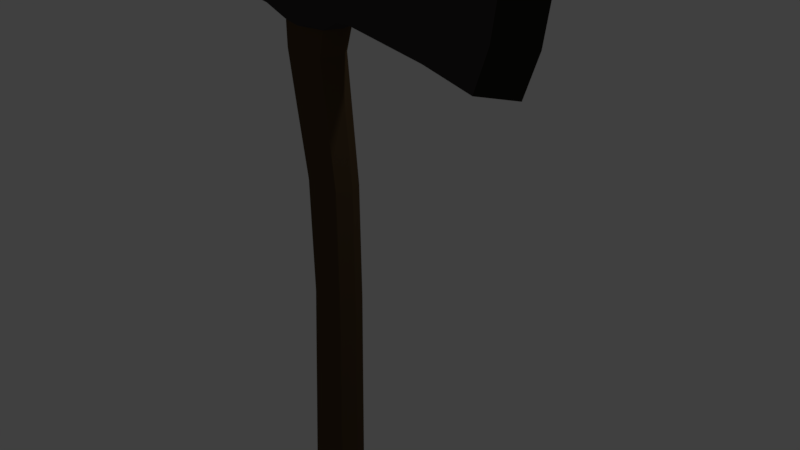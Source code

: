 # Source: axe.blend  (saved by Blender 2.77.0; exported with 4.5.12 LTS)
import bpy
from mathutils import Matrix  # noqa: F401  (used for matrix-valued properties, if any)

bpy.ops.wm.read_factory_settings(use_empty=True)
scene = bpy.context.scene
scene.name = 'Scene'

# ---- collections
col_collection_1 = bpy.data.collections.new('Collection 1'); scene.collection.children.link(col_collection_1)

# ---- materials (node trees are filled in below, after node groups)
mat_axehead1 = bpy.data.materials.new('axeHead1')
mat_axehead1.alpha_threshold = 0.0
mat_axehead1.diffuse_color = (0.003642, 0.001738, 0.002547, 1.0)
mat_axehead1.specular_color = (0.02365, 0.02365, 0.02365)
mat_axehead1.roughness = 0.5
mat_axe_head = bpy.data.materials.new('axe head')
mat_axe_head.alpha_threshold = 0.0
mat_axe_head.diffuse_color = (0.233, 0.2236, 0.1967, 1.0)
mat_axe_head.specular_color = (0.004896, 0.004896, 0.004896)
mat_axe_head.roughness = 0.5
mat_wood = bpy.data.materials.new('wood')
mat_wood.alpha_threshold = 0.0
mat_wood.diffuse_color = (0.2199, 0.1042, 0.01109, 1.0)
mat_wood.specular_color = (0.01885, 0.01885, 0.01885)
mat_wood.roughness = 0.5

# ---- material node trees
mat_axehead1.use_nodes = True; mat_axehead1.node_tree.nodes.clear()
_N = mat_axehead1.node_tree.nodes; _L = mat_axehead1.node_tree.links
n0 = _N.new('ShaderNodeOutputMaterial'); n0.name = 'Material Output'; n0.location = (300, 300)
n1 = _N.new('ShaderNodeBsdfDiffuse'); n1.name = 'Diffuse BSDF'; n1.location = (10, 300)
n1.inputs[0].default_value = (0.04955, 0.04331, 0.04331, 1.0)
_L.new(n1.outputs[0], n0.inputs[0])
n0.is_active_output = True
mat_axe_head.use_nodes = True; mat_axe_head.node_tree.nodes.clear()
_N = mat_axe_head.node_tree.nodes; _L = mat_axe_head.node_tree.links
n0 = _N.new('ShaderNodeOutputMaterial'); n0.name = 'Material Output'; n0.location = (300, 300)
n1 = _N.new('ShaderNodeBsdfDiffuse'); n1.name = 'Diffuse BSDF'; n1.location = (10, 300)
n1.inputs[0].default_value = (0.02451, 0.0216, 0.0153, 1.0)
_L.new(n1.outputs[0], n0.inputs[0])
n0.is_active_output = True
mat_wood.use_nodes = True; mat_wood.node_tree.nodes.clear()
_N = mat_wood.node_tree.nodes; _L = mat_wood.node_tree.links
n0 = _N.new('ShaderNodeOutputMaterial'); n0.name = 'Material Output'; n0.location = (300, 300)
n1 = _N.new('ShaderNodeBsdfDiffuse'); n1.name = 'Diffuse BSDF'; n1.location = (10, 300)
n1.inputs[0].default_value = (0.08898, 0.05642, 0.0282, 1.0)
_L.new(n1.outputs[0], n0.inputs[0])
n0.is_active_output = True

# ---- world
world_world = bpy.data.worlds.new('World'); scene.world = world_world
world_world.color = (0.05088, 0.05088, 0.05088)
world_world.use_sun_shadow = False
world_world.sun_shadow_jitter_overblur = 0.0
world_world.cycles.sampling_method = 'MANUAL'

# ---- cameras
cam_camera = bpy.data.cameras.new('Camera')
cam_camera.clip_end = 100.0
cam_camera.lens = 35.0
cam_camera.sensor_width = 32.0
cam_camera.sensor_height = 18.0
cam_camera.ortho_scale = 7.314
cam_camera.dof.focus_distance = 0.0

# ---- lights
light_lamp = bpy.data.lights.new('Lamp', 'POINT')
light_lamp.transmission_factor = 0.0
light_lamp.cutoff_distance = 30.0
light_lamp.energy = 100.0
light_lamp.shadow_buffer_clip_start = 1.001
light_lamp.shadow_soft_size = 0.1
light_lamp.shadow_maximum_resolution = 0.006
light_lamp.use_absolute_resolution = True

# ---- meshes
me_cube_001 = bpy.data.meshes.new('Cube.001')
me_cube_001.from_pydata([(-1.633, -0.5061, -1.033), (-1.526, -0.5061, 0.9673), (-1.633, 0.5061, -1.033), (-1.526, 0.5061, 0.9673), (3.757, -0.3201, -1.799), (3.928, -0.3201, 1.363), (3.757, 0.3201, -1.799), (3.928, 0.3201, 1.363), (2.792, 0.3999, 1.129), (2.767, 0.3999, -1.494), (2.792, -0.3999, 1.129), (2.767, -0.3999, -1.494), (-0.3567, 0.4389, -1.414), (-0.186, -0.403, 1.079), (-0.2009, 0.4234, 1.079), (-0.3493, -0.4232, -1.414), (1.154, 0.5047, 0.9837), (1.109, -0.5047, -1.139), (1.109, 0.5047, -1.139), (1.154, -0.5047, 0.9837), (-1.662, -0.5061, -0.5319), (-1.63, -0.5061, -0.04007), (-1.598, -0.5061, 0.4518), (-1.598, 0.5061, 0.4518), (-1.63, 0.5061, -0.04007), (-1.662, 0.5061, -0.5319), (4.147, 0.3201, 0.6691), (4.196, 0.3201, -0.1536), (4.062, 0.3201, -0.9762), (4.147, -0.3201, 0.6691), (4.196, -0.3201, -0.1536), (4.062, -0.3201, -0.9762), (2.792, -0.3999, 0.621), (2.793, -0.3999, -0.01582), (2.794, -0.3999, -0.6526), (2.792, 0.3999, 0.621), (2.793, 0.3999, -0.01582), (2.794, 0.3999, -0.6526), (-0.4373, 0.5862, 0.5277), (-0.4621, 0.5862, -0.03365), (-0.4868, 0.5862, -0.595), (-0.4373, -0.5862, 0.5277), (-0.4621, -0.5862, -0.03365), (-0.4868, -0.5862, -0.595), (1.143, -0.5047, 0.5497), (1.131, -0.5047, -0.01335), (1.12, -0.5047, -0.5764), (1.143, 0.5047, 0.5497), (1.131, 0.5047, -0.01335), (1.12, 0.5047, -0.5764), (-1.7, -1.779e-09, 0.9673), (-1.807, 3.03e-09, -1.033), (4.613, -4.991e-08, 1.492), (4.442, 1.031e-07, -1.799), (2.792, 1.106e-09, 1.258), (2.767, 1.073e-08, -1.494), (0.08768, -0.3081, -1.937), (-0.1827, 0.01168, 1.143), (1.154, 1.106e-09, 1.113), (1.109, 1.106e-09, -1.139), (4.832, 1.106e-09, 0.6691), (4.881, 2.661e-08, -0.1536), (4.747, 5.212e-08, -0.9762), (-1.772, 1.106e-09, 0.4518), (-1.804, 1.106e-09, -0.04007), (-1.836, 1.106e-09, -0.5319), (-0.8177, 0.3542, -1.386), (-0.6625, -0.3598, 1.074), (-0.6715, 0.3792, 1.074), (-0.8114, -0.3387, -1.386), (-1.027, 0.5455, 0.4891), (-1.056, 0.5455, -0.03692), (-1.084, 0.5455, -0.5629), (-1.027, -0.5455, 0.4891), (-1.056, -0.5455, -0.03692), (-1.084, -0.5455, -0.5629), (-1.17, 2.084e-09, -1.094), (-0.8708, 0.01022, 1.113), (0.2437, 0.3403, -1.417), (0.2638, -0.341, 1.097), (0.2697, 0.3605, 1.097), (0.2436, -0.3248, -1.417), (0.8881, 0.5144, 0.5471), (0.8752, 0.5144, -0.01576), (0.8622, 0.5144, -0.5786), (0.8881, -0.5144, 0.5471), (0.8752, -0.5144, -0.01576), (0.8622, -0.5144, -0.5786), (0.3958, 0.007813, -1.416), (0.901, 1.106e-09, 1.11), (0.8493, 0.5144, -1.141), (-0.5116, 0.5862, -1.156), (0.901, -0.5144, 0.9809), (-0.4125, -0.5862, 0.9599), (-0.9786, 0.5455, 0.9637), (-0.4125, 0.5862, 0.9599), (-1.082, -0.5455, -1.094), (-0.5116, -0.5862, -1.156), (-1.082, 0.5455, -1.094), (-0.9786, -0.5455, 0.9637), (-1.067, -3.602e-10, 1.027), (-0.9777, 0.007813, -1.38), (0.901, 0.5144, 0.9809), (0.8493, -0.5144, -1.141), (0.4387, 0.01022, 1.165), (0.8493, 1.106e-09, -1.141), (-0.321, -0.3976, -11.43), (-0.318, 0.4201, -11.43), (-0.9507, 0.007015, -11.4), (0.2925, 0.006951, -11.43), (0.1415, 0.3218, -11.42), (-0.7696, -0.3135, -11.39), (-0.7738, 0.3333, -11.39), (0.1236, -0.3022, -11.42), (-0.3917, 0.4323, -1.932), (-1.038, 0.009789, -1.9), (-0.8517, 0.3393, -1.908), (0.2653, 0.009789, -1.937), (-0.3815, -0.4128, -1.932), (0.08804, 0.3274, -1.937), (-0.8431, -0.3199, -1.908), (0.2771, -0.2684, -7.01), (-0.07648, 0.3836, -7.019), (-0.4838, 0.2996, -6.995), (-0.1068, -0.3556, -7.006), (0.3231, 0.2889, -7.021), (-0.6546, 0.0045, -6.982), (0.4424, 0.004246, -7.013), (-0.4923, -0.2784, -6.986), (-0.8923, 0.009541, -2.954), (0.3601, 0.009541, -2.989), (-0.7014, -0.3073, -2.961), (0.1855, -0.2959, -2.989), (-0.2647, 0.4171, -2.984), (-0.7096, 0.3271, -2.961), (-0.2556, -0.3969, -2.984), (0.1879, 0.3157, -2.99), (0.3186, -0.2742, -4.497), (-0.08128, 0.3894, -4.497), (-0.4961, 0.3052, -4.475), (-0.08501, -0.3662, -4.492), (0.3366, 0.2945, -4.501), (-0.6669, 0.007352, -4.465), (0.482, 0.007289, -4.497), (-0.4928, -0.2847, -4.471), (-0.4726, 0.009509, -15.12), (-0.4328, -0.5959, -15.14), (-0.4455, 0.6145, -15.14), (-1.372, 0.008446, -15.1), (0.4777, 0.008446, -15.15), (0.3398, 0.5291, -15.15), (-1.189, -0.5281, -15.13), (-1.203, 0.546, -15.1), (0.3372, -0.5113, -15.16)], [], [(65, 25, 2, 51), (37, 28, 6, 9), (62, 31, 4, 53), (75, 20, 0, 96), (55, 9, 6, 53), (100, 94, 3, 50), (52, 7, 8, 54), (59, 18, 9, 55), (31, 34, 11, 4), (49, 37, 9, 18), (72, 40, 91, 98), (121, 124, 106, 113), (104, 80, 14, 57), (87, 43, 97, 103), (34, 46, 17, 11), (54, 8, 16, 58), (84, 49, 18, 90), (105, 90, 18, 59), (102, 16, 47, 82), (82, 47, 48, 83), (83, 48, 49, 84), (10, 19, 44, 32), (32, 44, 45, 33), (33, 45, 46, 34), (92, 93, 41, 85), (85, 41, 42, 86), (86, 42, 43, 87), (94, 95, 38, 70), (70, 38, 39, 71), (71, 39, 40, 72), (16, 8, 35, 47), (47, 35, 36, 48), (48, 36, 37, 49), (5, 10, 32, 29), (29, 32, 33, 30), (30, 33, 34, 31), (99, 1, 22, 73), (73, 22, 21, 74), (74, 21, 20, 75), (52, 5, 29, 60), (60, 29, 30, 61), (61, 30, 31, 62), (8, 7, 26, 35), (35, 26, 27, 36), (36, 27, 28, 37), (50, 3, 23, 63), (63, 23, 24, 64), (64, 24, 25, 65), (21, 64, 65, 20), (22, 63, 64, 21), (1, 50, 63, 22), (27, 61, 62, 28), (26, 60, 61, 27), (7, 52, 60, 26), (103, 105, 59, 17), (10, 54, 58, 19), (79, 104, 57, 13), (127, 121, 113, 109), (17, 59, 55, 11), (5, 52, 54, 10), (99, 100, 50, 1), (11, 55, 53, 4), (28, 62, 53, 6), (20, 65, 51, 0), (13, 57, 77, 67), (0, 51, 76, 96), (42, 74, 75, 43), (41, 73, 74, 42), (93, 99, 73, 41), (24, 71, 72, 25), (23, 70, 71, 24), (3, 94, 70, 23), (51, 2, 98, 76), (25, 72, 98, 2), (57, 14, 68, 77), (43, 75, 96, 97), (19, 58, 89, 92), (123, 122, 107, 112), (45, 86, 87, 46), (44, 85, 86, 45), (19, 92, 85, 44), (39, 83, 84, 40), (38, 82, 83, 39), (95, 102, 82, 38), (126, 123, 112, 108), (40, 84, 90, 91), (46, 87, 103, 17), (58, 16, 102, 89), (78, 12, 91, 90), (79, 13, 93, 92), (68, 14, 95, 94), (69, 15, 97, 96), (12, 66, 98, 91), (13, 67, 99, 93), (67, 77, 100, 99), (101, 69, 96, 76), (66, 101, 76, 98), (77, 68, 94, 100), (14, 80, 102, 95), (15, 81, 103, 97), (104, 79, 92, 89), (81, 88, 105, 103), (88, 78, 90, 105), (80, 104, 89, 102), (109, 113, 153, 149), (106, 111, 151, 146), (111, 108, 148, 151), (113, 106, 146, 153), (122, 125, 110, 107), (128, 126, 108, 111), (125, 127, 109, 110), (124, 128, 111, 106), (15, 69, 120, 118), (78, 88, 117, 119), (69, 101, 115, 120), (12, 78, 119, 114), (101, 66, 116, 115), (66, 12, 114, 116), (88, 81, 56, 117), (81, 15, 118, 56), (140, 144, 128, 124), (141, 143, 127, 125), (144, 142, 126, 128), (138, 141, 125, 122), (142, 139, 123, 126), (139, 138, 122, 123), (143, 137, 121, 127), (137, 140, 124, 121), (56, 118, 135, 132), (117, 56, 132, 130), (116, 114, 133, 134), (115, 116, 134, 129), (114, 119, 136, 133), (120, 115, 129, 131), (119, 117, 130, 136), (118, 120, 131, 135), (132, 135, 140, 137), (130, 132, 137, 143), (134, 133, 138, 139), (129, 134, 139, 142), (133, 136, 141, 138), (131, 129, 142, 144), (136, 130, 143, 141), (135, 131, 144, 140), (148, 152, 147, 145), (151, 148, 145, 146), (146, 145, 149, 153), (145, 147, 150, 149), (108, 112, 152, 148), (112, 107, 147, 152), (107, 110, 150, 147), (110, 109, 149, 150)])
me_cube_001.polygons.foreach_set('material_index', [0, 0, 1, 0, 0, 0, 0, 0, 0, 0, 0, 2, 2, 0, 0, 0, 0, 0, 0, 0, 0, 0, 0, 0, 0, 0, 0, 0, 0, 0, 0, 0, 0, 0, 0, 0, 0, 0, 0, 1, 1, 1, 0, 0, 0, 0, 0, 0, 0, 0, 0, 1, 1, 1, 0, 0, 2, 2, 0, 0, 0, 0, 1, 0, 2, 0, 0, 0, 0, 0, 0, 0, 0, 0, 2, 0, 0, 2, 0, 0, 0, 0, 0, 0, 2, 0, 0, 0, 0, 0, 0, 0, 0, 0, 0, 0, 0, 0, 0, 0, 0, 0, 0, 0, 2, 2, 2, 2, 2, 2, 2, 2, 2, 2, 2, 2, 2, 2, 2, 2, 2, 2, 2, 2, 2, 2, 2, 2, 2, 2, 2, 2, 2, 2, 2, 2, 2, 2, 2, 2, 2, 2, 2, 2, 2, 2, 2, 2, 2, 2, 2, 2])
me_cube_001.materials.append(mat_axehead1)
me_cube_001.materials.append(mat_axe_head)
me_cube_001.materials.append(mat_wood)
me_cube_001.use_remesh_preserve_volume = False
me_cube_001.use_remesh_preserve_attributes = False
me_cube_001.use_mirror_vertex_groups = False
me_cube_001.update()

# ---- objects
ob_cube = bpy.data.objects.new('Cube', me_cube_001)
ob_lamp = bpy.data.objects.new('Lamp', light_lamp)
ob_camera = bpy.data.objects.new('Camera', cam_camera)

# ---- transforms, parenting, visibility, modifiers, constraints
ob_cube.location = (-0.4253, -0.2201, 3.841)
ob_cube.scale = (0.6488, 0.6488, 0.6488)
ob_cube.lineart.crease_threshold = 0.0
ob_lamp.location = (4.076, 1.005, 5.904)
ob_lamp.rotation_euler = (0.6503, 0.05522, 1.866)
ob_lamp.lock_rotations_4d = False
ob_lamp.empty_display_type = 'ARROWS'
ob_lamp.color = (0.0, 0.0, 0.0, 0.0)
ob_lamp.lineart.crease_threshold = 0.0
ob_camera.location = (7.481, -6.508, 5.344)
ob_camera.rotation_euler = (1.109, 0.01082, 0.8149)
ob_camera.lock_rotations_4d = False
ob_camera.empty_display_type = 'ARROWS'
ob_camera.color = (0.0, 0.0, 0.0, 0.0)
ob_camera.display_type = 'WIRE'
ob_camera.lineart.crease_threshold = 0.0

# ---- collection membership
col_collection_1.objects.link(ob_cube)
col_collection_1.objects.link(ob_lamp)
col_collection_1.objects.link(ob_camera)

# ---- scene / render settings (as saved in the file)
scene.camera = ob_camera
scene.frame_start = 1; scene.frame_end = 250; scene.frame_set(1)
scene.render.engine = 'CYCLES'
scene.render.resolution_percentage = 50
scene.render.dither_intensity = 0.0
scene.cycles.use_denoising = False
scene.cycles.samples = 128
scene.cycles.sampling_pattern = 'TABULATED_SOBOL'
scene.cycles.light_sampling_threshold = 0.0
scene.cycles.use_adaptive_sampling = False
scene.cycles.use_light_tree = False
scene.cycles.blur_glossy = 0.0
scene.cycles.sample_clamp_indirect = 0.0
scene.view_settings.view_transform = 'Standard'
bpy.context.view_layer.update()
